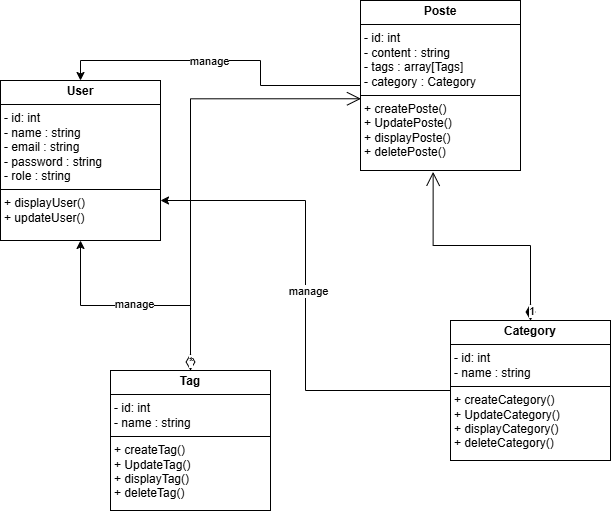

The diagram above was exported from draw.io. Its source (the exported page's mxGraphModel, read from the mxfile embedded in the PNG):
<mxGraphModel dx="1288" dy="535" grid="1" gridSize="10" guides="1" tooltips="1" connect="1" arrows="1" fold="1" page="1" pageScale="1" pageWidth="827" pageHeight="1169" math="0" shadow="0">
  <root>
    <mxCell id="0" />
    <mxCell id="1" parent="0" />
    <mxCell id="ycom15Kwe08487MDNvEy-5" value="&lt;p style=&quot;margin:0px;margin-top:4px;text-align:center;&quot;&gt;&lt;b&gt;User&lt;/b&gt;&lt;/p&gt;&lt;hr size=&quot;1&quot; style=&quot;border-style:solid;&quot;&gt;&lt;p style=&quot;margin:0px;margin-left:4px;&quot;&gt;- id: int&lt;/p&gt;&lt;p style=&quot;margin:0px;margin-left:4px;&quot;&gt;- name : string&lt;/p&gt;&lt;p style=&quot;margin:0px;margin-left:4px;&quot;&gt;- email : string&lt;/p&gt;&lt;p style=&quot;margin:0px;margin-left:4px;&quot;&gt;- password : string&lt;/p&gt;&lt;p style=&quot;margin:0px;margin-left:4px;&quot;&gt;- role : string&lt;/p&gt;&lt;hr size=&quot;1&quot; style=&quot;border-style:solid;&quot;&gt;&lt;p style=&quot;margin:0px;margin-left:4px;&quot;&gt;+ displayUser()&lt;/p&gt;&lt;p style=&quot;margin:0px;margin-left:4px;&quot;&gt;+ updateUser()&lt;/p&gt;" style="verticalAlign=top;align=left;overflow=fill;html=1;whiteSpace=wrap;" vertex="1" parent="1">
      <mxGeometry x="80" y="120" width="160" height="160" as="geometry" />
    </mxCell>
    <mxCell id="ycom15Kwe08487MDNvEy-17" style="edgeStyle=orthogonalEdgeStyle;rounded=0;orthogonalLoop=1;jettySize=auto;html=1;entryX=0.5;entryY=0;entryDx=0;entryDy=0;" edge="1" parent="1" source="ycom15Kwe08487MDNvEy-6" target="ycom15Kwe08487MDNvEy-5">
      <mxGeometry relative="1" as="geometry" />
    </mxCell>
    <mxCell id="ycom15Kwe08487MDNvEy-20" value="manage" style="edgeLabel;html=1;align=center;verticalAlign=middle;resizable=0;points=[];" vertex="1" connectable="0" parent="ycom15Kwe08487MDNvEy-17">
      <mxGeometry x="0.0847" y="1" relative="1" as="geometry">
        <mxPoint as="offset" />
      </mxGeometry>
    </mxCell>
    <mxCell id="ycom15Kwe08487MDNvEy-6" value="&lt;p style=&quot;margin:0px;margin-top:4px;text-align:center;&quot;&gt;&lt;b&gt;Poste&lt;/b&gt;&lt;/p&gt;&lt;hr size=&quot;1&quot; style=&quot;border-style:solid;&quot;&gt;&lt;p style=&quot;margin:0px;margin-left:4px;&quot;&gt;- id: int&lt;/p&gt;&lt;p style=&quot;margin:0px;margin-left:4px;&quot;&gt;- content : string&lt;/p&gt;&lt;p style=&quot;margin:0px;margin-left:4px;&quot;&gt;- tags : array[Tags]&lt;/p&gt;&lt;p style=&quot;margin:0px;margin-left:4px;&quot;&gt;- category : Category&lt;/p&gt;&lt;hr size=&quot;1&quot; style=&quot;border-style:solid;&quot;&gt;&lt;p style=&quot;margin:0px;margin-left:4px;&quot;&gt;+ createPoste()&lt;/p&gt;&lt;p style=&quot;margin:0px;margin-left:4px;&quot;&gt;+ UpdatePoste()&lt;/p&gt;&lt;p style=&quot;margin:0px;margin-left:4px;&quot;&gt;+ displayPoste()&lt;/p&gt;&lt;p style=&quot;margin:0px;margin-left:4px;&quot;&gt;+ deletePoste()&lt;/p&gt;" style="verticalAlign=top;align=left;overflow=fill;html=1;whiteSpace=wrap;" vertex="1" parent="1">
      <mxGeometry x="440" y="40" width="160" height="170" as="geometry" />
    </mxCell>
    <mxCell id="ycom15Kwe08487MDNvEy-19" style="edgeStyle=orthogonalEdgeStyle;rounded=0;orthogonalLoop=1;jettySize=auto;html=1;entryX=1;entryY=0.75;entryDx=0;entryDy=0;" edge="1" parent="1" source="ycom15Kwe08487MDNvEy-7" target="ycom15Kwe08487MDNvEy-5">
      <mxGeometry relative="1" as="geometry" />
    </mxCell>
    <mxCell id="ycom15Kwe08487MDNvEy-23" value="Text" style="edgeLabel;html=1;align=center;verticalAlign=middle;resizable=0;points=[];" vertex="1" connectable="0" parent="ycom15Kwe08487MDNvEy-19">
      <mxGeometry x="0.0195" y="-3" relative="1" as="geometry">
        <mxPoint as="offset" />
      </mxGeometry>
    </mxCell>
    <mxCell id="ycom15Kwe08487MDNvEy-24" value="manage" style="edgeLabel;html=1;align=center;verticalAlign=middle;resizable=0;points=[];" vertex="1" connectable="0" parent="ycom15Kwe08487MDNvEy-19">
      <mxGeometry x="0.0195" y="-3" relative="1" as="geometry">
        <mxPoint as="offset" />
      </mxGeometry>
    </mxCell>
    <mxCell id="ycom15Kwe08487MDNvEy-7" value="&lt;p style=&quot;margin:0px;margin-top:4px;text-align:center;&quot;&gt;&lt;b&gt;Category&lt;/b&gt;&lt;/p&gt;&lt;hr size=&quot;1&quot; style=&quot;border-style:solid;&quot;&gt;&lt;p style=&quot;margin:0px;margin-left:4px;&quot;&gt;- id: int&lt;/p&gt;&lt;p style=&quot;margin:0px;margin-left:4px;&quot;&gt;- name : string&lt;/p&gt;&lt;hr size=&quot;1&quot; style=&quot;border-style:solid;&quot;&gt;&lt;p style=&quot;margin:0px;margin-left:4px;&quot;&gt;+ createCategory()&lt;/p&gt;&lt;p style=&quot;margin:0px;margin-left:4px;&quot;&gt;+ UpdateCategory()&lt;/p&gt;&lt;p style=&quot;margin:0px;margin-left:4px;&quot;&gt;+ displayCategory()&lt;/p&gt;&lt;p style=&quot;margin:0px;margin-left:4px;&quot;&gt;+ deleteCategory()&lt;/p&gt;" style="verticalAlign=top;align=left;overflow=fill;html=1;whiteSpace=wrap;" vertex="1" parent="1">
      <mxGeometry x="530" y="360" width="160" height="140" as="geometry" />
    </mxCell>
    <mxCell id="ycom15Kwe08487MDNvEy-18" style="edgeStyle=orthogonalEdgeStyle;rounded=0;orthogonalLoop=1;jettySize=auto;html=1;entryX=0.5;entryY=1;entryDx=0;entryDy=0;" edge="1" parent="1" source="ycom15Kwe08487MDNvEy-8" target="ycom15Kwe08487MDNvEy-5">
      <mxGeometry relative="1" as="geometry" />
    </mxCell>
    <mxCell id="ycom15Kwe08487MDNvEy-21" value="Text" style="edgeLabel;html=1;align=center;verticalAlign=middle;resizable=0;points=[];" vertex="1" connectable="0" parent="ycom15Kwe08487MDNvEy-18">
      <mxGeometry x="0.0064" y="1" relative="1" as="geometry">
        <mxPoint as="offset" />
      </mxGeometry>
    </mxCell>
    <mxCell id="ycom15Kwe08487MDNvEy-22" value="manage" style="edgeLabel;html=1;align=center;verticalAlign=middle;resizable=0;points=[];" vertex="1" connectable="0" parent="ycom15Kwe08487MDNvEy-18">
      <mxGeometry x="0.0113" y="-1" relative="1" as="geometry">
        <mxPoint as="offset" />
      </mxGeometry>
    </mxCell>
    <mxCell id="ycom15Kwe08487MDNvEy-8" value="&lt;p style=&quot;margin:0px;margin-top:4px;text-align:center;&quot;&gt;&lt;b&gt;Tag&lt;/b&gt;&lt;/p&gt;&lt;hr size=&quot;1&quot; style=&quot;border-style:solid;&quot;&gt;&lt;p style=&quot;margin:0px;margin-left:4px;&quot;&gt;- id: int&lt;/p&gt;&lt;p style=&quot;margin:0px;margin-left:4px;&quot;&gt;- name : string&lt;/p&gt;&lt;hr size=&quot;1&quot; style=&quot;border-style:solid;&quot;&gt;&lt;p style=&quot;margin:0px;margin-left:4px;&quot;&gt;+ createTag()&lt;/p&gt;&lt;p style=&quot;margin:0px;margin-left:4px;&quot;&gt;+ Update&lt;span style=&quot;background-color: transparent; color: light-dark(rgb(0, 0, 0), rgb(255, 255, 255));&quot;&gt;Tag&lt;/span&gt;&lt;span style=&quot;background-color: transparent; color: light-dark(rgb(0, 0, 0), rgb(255, 255, 255));&quot;&gt;()&lt;/span&gt;&lt;/p&gt;&lt;p style=&quot;margin:0px;margin-left:4px;&quot;&gt;+ displayTag()&lt;/p&gt;&lt;p style=&quot;margin:0px;margin-left:4px;&quot;&gt;+ deleteTag()&lt;/p&gt;" style="verticalAlign=top;align=left;overflow=fill;html=1;whiteSpace=wrap;" vertex="1" parent="1">
      <mxGeometry x="190" y="410" width="160" height="140" as="geometry" />
    </mxCell>
    <mxCell id="ycom15Kwe08487MDNvEy-15" value="1" style="endArrow=open;html=1;endSize=12;startArrow=diamondThin;startSize=14;startFill=1;edgeStyle=orthogonalEdgeStyle;align=left;verticalAlign=bottom;rounded=0;exitX=0.5;exitY=0;exitDx=0;exitDy=0;entryX=0.454;entryY=1.008;entryDx=0;entryDy=0;entryPerimeter=0;" edge="1" parent="1" source="ycom15Kwe08487MDNvEy-7" target="ycom15Kwe08487MDNvEy-6">
      <mxGeometry x="-1" y="3" relative="1" as="geometry">
        <mxPoint x="290" y="370" as="sourcePoint" />
        <mxPoint x="450" y="370" as="targetPoint" />
      </mxGeometry>
    </mxCell>
    <mxCell id="ycom15Kwe08487MDNvEy-16" value="*" style="endArrow=open;html=1;endSize=12;startArrow=diamondThin;startSize=14;startFill=0;edgeStyle=orthogonalEdgeStyle;align=left;verticalAlign=bottom;rounded=0;exitX=0.5;exitY=0;exitDx=0;exitDy=0;entryX=0.003;entryY=0.578;entryDx=0;entryDy=0;entryPerimeter=0;" edge="1" parent="1" source="ycom15Kwe08487MDNvEy-8" target="ycom15Kwe08487MDNvEy-6">
      <mxGeometry x="-1" y="3" relative="1" as="geometry">
        <mxPoint x="290" y="370" as="sourcePoint" />
        <mxPoint x="430" y="290" as="targetPoint" />
      </mxGeometry>
    </mxCell>
  </root>
</mxGraphModel>